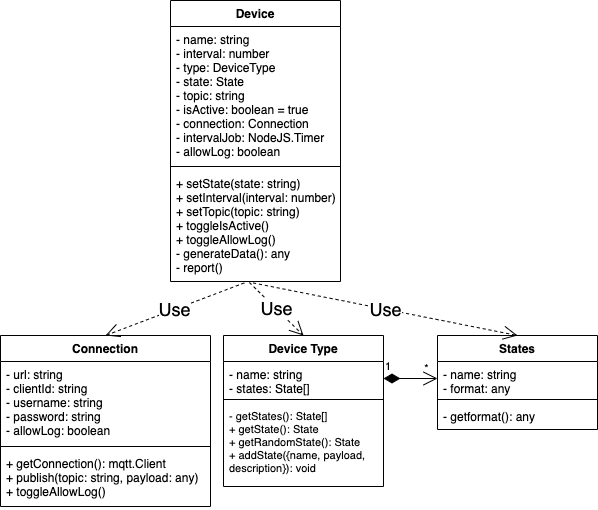

The diagram above was exported from draw.io. Its source (the exported page's mxGraphModel, read from the mxfile embedded in the PNG):
<mxGraphModel dx="834" dy="614" grid="0" gridSize="10" guides="1" tooltips="1" connect="1" arrows="1" fold="1" page="0" pageScale="1" pageWidth="850" pageHeight="1100" math="0" shadow="0">
  <root>
    <mxCell id="0" />
    <mxCell id="1" parent="0" />
    <mxCell id="5" value="States" style="swimlane;fontStyle=1;align=center;verticalAlign=top;childLayout=stackLayout;horizontal=1;startSize=26;horizontalStack=0;resizeParent=1;resizeParentMax=0;resizeLast=0;collapsible=1;marginBottom=0;" parent="1" vertex="1">
      <mxGeometry x="557" y="625" width="160" height="94" as="geometry" />
    </mxCell>
    <mxCell id="6" value="- name: string&#10;- format: any" style="text;strokeColor=none;fillColor=none;align=left;verticalAlign=top;spacingLeft=4;spacingRight=4;overflow=hidden;rotatable=0;points=[[0,0.5],[1,0.5]];portConstraint=eastwest;" parent="5" vertex="1">
      <mxGeometry y="26" width="160" height="34" as="geometry" />
    </mxCell>
    <mxCell id="7" value="" style="line;strokeWidth=1;fillColor=none;align=left;verticalAlign=middle;spacingTop=-1;spacingLeft=3;spacingRight=3;rotatable=0;labelPosition=right;points=[];portConstraint=eastwest;" parent="5" vertex="1">
      <mxGeometry y="60" width="160" height="8" as="geometry" />
    </mxCell>
    <mxCell id="8" value="- getformat(): any" style="text;strokeColor=none;fillColor=none;align=left;verticalAlign=top;spacingLeft=4;spacingRight=4;overflow=hidden;rotatable=0;points=[[0,0.5],[1,0.5]];portConstraint=eastwest;" parent="5" vertex="1">
      <mxGeometry y="68" width="160" height="26" as="geometry" />
    </mxCell>
    <mxCell id="9" value="Device Type" style="swimlane;fontStyle=1;align=center;verticalAlign=top;childLayout=stackLayout;horizontal=1;startSize=26;horizontalStack=0;resizeParent=1;resizeParentMax=0;resizeLast=0;collapsible=1;marginBottom=0;" parent="1" vertex="1">
      <mxGeometry x="343" y="625" width="160" height="151" as="geometry" />
    </mxCell>
    <mxCell id="10" value="- name: string&#10;- states: State[]" style="text;strokeColor=none;fillColor=none;align=left;verticalAlign=top;spacingLeft=4;spacingRight=4;overflow=hidden;rotatable=0;points=[[0,0.5],[1,0.5]];portConstraint=eastwest;" parent="9" vertex="1">
      <mxGeometry y="26" width="160" height="34" as="geometry" />
    </mxCell>
    <mxCell id="11" value="" style="line;strokeWidth=1;fillColor=none;align=left;verticalAlign=middle;spacingTop=-1;spacingLeft=3;spacingRight=3;rotatable=0;labelPosition=right;points=[];portConstraint=eastwest;" parent="9" vertex="1">
      <mxGeometry y="60" width="160" height="8" as="geometry" />
    </mxCell>
    <mxCell id="12" value="- getStates(): State[]&#10;+ getState(): State&#10;+ getRandomState(): State&#10;+ addState({name, payload, &#10;description}): void" style="text;strokeColor=none;fillColor=none;align=left;verticalAlign=top;spacingLeft=4;spacingRight=4;overflow=hidden;rotatable=0;points=[[0,0.5],[1,0.5]];portConstraint=eastwest;fontSize=11;" parent="9" vertex="1">
      <mxGeometry y="68" width="160" height="83" as="geometry" />
    </mxCell>
    <mxCell id="13" value="Device" style="swimlane;fontStyle=1;align=center;verticalAlign=top;childLayout=stackLayout;horizontal=1;startSize=26;horizontalStack=0;resizeParent=1;resizeParentMax=0;resizeLast=0;collapsible=1;marginBottom=0;" parent="1" vertex="1">
      <mxGeometry x="290" y="290" width="170" height="281" as="geometry" />
    </mxCell>
    <mxCell id="14" value="- name: string&#10;- interval: number&#10;- type: DeviceType&#10;- state: State&#10;- topic: string&#10;- isActive: boolean = true&#10;- connection: Connection&#10;- intervalJob: NodeJS.Timer&#10;- allowLog: boolean" style="text;strokeColor=none;fillColor=none;align=left;verticalAlign=top;spacingLeft=4;spacingRight=4;overflow=hidden;rotatable=0;points=[[0,0.5],[1,0.5]];portConstraint=eastwest;" parent="13" vertex="1">
      <mxGeometry y="26" width="170" height="136" as="geometry" />
    </mxCell>
    <mxCell id="15" value="" style="line;strokeWidth=1;fillColor=none;align=left;verticalAlign=middle;spacingTop=-1;spacingLeft=3;spacingRight=3;rotatable=0;labelPosition=right;points=[];portConstraint=eastwest;" parent="13" vertex="1">
      <mxGeometry y="162" width="170" height="8" as="geometry" />
    </mxCell>
    <mxCell id="16" value="+ setState(state: string) &#10;+ setInterval(interval: number) &#10;+ setTopic(topic: string) &#10;+ toggleIsActive() &#10;+ toggleAllowLog()&#10;- generateData(): any&#10;- report()&#10;&#10;" style="text;strokeColor=none;fillColor=none;align=left;verticalAlign=top;spacingLeft=4;spacingRight=4;overflow=hidden;rotatable=0;points=[[0,0.5],[1,0.5]];portConstraint=eastwest;" parent="13" vertex="1">
      <mxGeometry y="170" width="170" height="111" as="geometry" />
    </mxCell>
    <mxCell id="4" value="1" style="endArrow=open;html=1;endSize=12;startArrow=diamondThin;startSize=14;startFill=1;edgeStyle=orthogonalEdgeStyle;align=left;verticalAlign=bottom;entryX=0;entryY=0.5;entryDx=0;entryDy=0;" parent="1" source="10" target="6" edge="1">
      <mxGeometry x="-1" y="3" relative="1" as="geometry">
        <mxPoint x="235" y="500" as="sourcePoint" />
        <mxPoint x="395" y="500" as="targetPoint" />
      </mxGeometry>
    </mxCell>
    <mxCell id="35" value="*" style="edgeLabel;html=1;align=center;verticalAlign=middle;resizable=0;points=[];labelBackgroundColor=none;" vertex="1" connectable="0" parent="4">
      <mxGeometry x="0.1963" y="1" relative="1" as="geometry">
        <mxPoint x="10" y="-9" as="offset" />
      </mxGeometry>
    </mxCell>
    <mxCell id="26" value="Connection" style="swimlane;fontStyle=1;align=center;verticalAlign=top;childLayout=stackLayout;horizontal=1;startSize=26;horizontalStack=0;resizeParent=1;resizeParentMax=0;resizeLast=0;collapsible=1;marginBottom=0;" parent="1" vertex="1">
      <mxGeometry x="120" y="625" width="210" height="171" as="geometry" />
    </mxCell>
    <mxCell id="27" value="- url: string&#10;- clientId: string&#10;- username: string&#10;- password: string&#10;- allowLog: boolean" style="text;strokeColor=none;fillColor=none;align=left;verticalAlign=top;spacingLeft=4;spacingRight=4;overflow=hidden;rotatable=0;points=[[0,0.5],[1,0.5]];portConstraint=eastwest;" parent="26" vertex="1">
      <mxGeometry y="26" width="210" height="81" as="geometry" />
    </mxCell>
    <mxCell id="28" value="" style="line;strokeWidth=1;fillColor=none;align=left;verticalAlign=middle;spacingTop=-1;spacingLeft=3;spacingRight=3;rotatable=0;labelPosition=right;points=[];portConstraint=eastwest;" parent="26" vertex="1">
      <mxGeometry y="107" width="210" height="8" as="geometry" />
    </mxCell>
    <mxCell id="29" value="+ getConnection(): mqtt.Client&#10;+ publish(topic: string, payload: any)&#10;+ toggleAllowLog()" style="text;strokeColor=none;fillColor=none;align=left;verticalAlign=top;spacingLeft=4;spacingRight=4;overflow=hidden;rotatable=0;points=[[0,0.5],[1,0.5]];portConstraint=eastwest;" parent="26" vertex="1">
      <mxGeometry y="115" width="210" height="56" as="geometry" />
    </mxCell>
    <mxCell id="30" value="Use" style="endArrow=open;endSize=12;dashed=1;html=1;fontSize=18;exitX=0.464;exitY=1.009;exitDx=0;exitDy=0;entryX=0.5;entryY=0;entryDx=0;entryDy=0;exitPerimeter=0;" parent="1" source="16" target="9" edge="1">
      <mxGeometry width="160" relative="1" as="geometry">
        <mxPoint x="410" y="630" as="sourcePoint" />
        <mxPoint x="570" y="630" as="targetPoint" />
      </mxGeometry>
    </mxCell>
    <mxCell id="31" value="Use" style="endArrow=open;endSize=12;dashed=1;html=1;fontSize=18;exitX=0.486;exitY=1.013;exitDx=0;exitDy=0;entryX=0.5;entryY=0;entryDx=0;entryDy=0;exitPerimeter=0;" parent="1" source="16" target="5" edge="1">
      <mxGeometry width="160" relative="1" as="geometry">
        <mxPoint x="476.0799999999999" y="475.6099999999999" as="sourcePoint" />
        <mxPoint x="380" y="617" as="targetPoint" />
      </mxGeometry>
    </mxCell>
    <mxCell id="33" value="Use" style="endArrow=open;endSize=12;dashed=1;html=1;fontSize=18;exitX=0.434;exitY=1.013;exitDx=0;exitDy=0;exitPerimeter=0;entryX=0.5;entryY=0;entryDx=0;entryDy=0;" parent="1" source="16" target="26" edge="1">
      <mxGeometry width="160" relative="1" as="geometry">
        <mxPoint x="488.0799999999999" y="527.69" as="sourcePoint" />
        <mxPoint x="190" y="590" as="targetPoint" />
      </mxGeometry>
    </mxCell>
  </root>
</mxGraphModel>